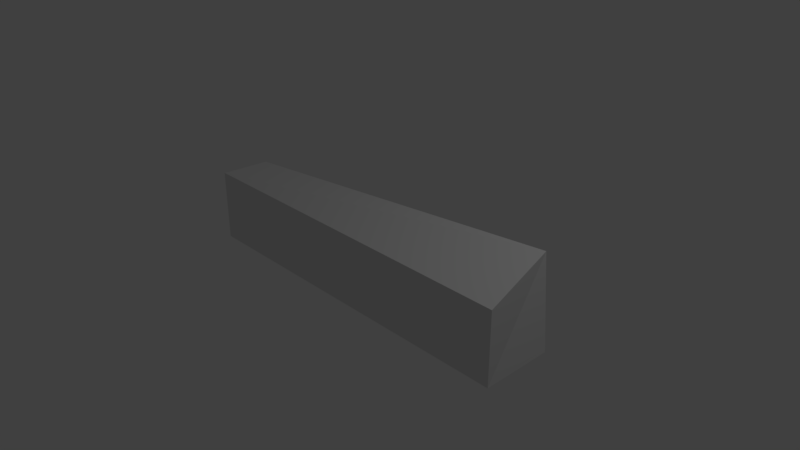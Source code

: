 # Source: pad.blend  (saved by Blender 2.78.0; exported with 4.5.12 LTS)
import bpy
from mathutils import Matrix  # noqa: F401  (used for matrix-valued properties, if any)

bpy.ops.wm.read_factory_settings(use_empty=True)
scene = bpy.context.scene
scene.name = 'Scene'

# ---- collections
col_collection_1 = bpy.data.collections.new('Collection 1'); scene.collection.children.link(col_collection_1)

# ---- materials (node trees are filled in below, after node groups)
mat_material = bpy.data.materials.new('Material')
mat_material.alpha_threshold = 0.0
mat_material.use_transparent_shadow = False
mat_material.roughness = 0.5
mat_material.line_color = (0.0, 0.0, 0.0, 1.0)

# ---- material node trees

# ---- world
world_world = bpy.data.worlds.new('World'); scene.world = world_world
world_world.color = (0.05088, 0.05088, 0.05088)
world_world.use_sun_shadow = False
world_world.sun_shadow_jitter_overblur = 0.0
world_world.cycles.sampling_method = 'MANUAL'

# ---- cameras
cam_camera = bpy.data.cameras.new('Camera')
cam_camera.clip_end = 100.0
cam_camera.lens = 35.0
cam_camera.sensor_width = 32.0
cam_camera.sensor_height = 18.0
cam_camera.ortho_scale = 7.314
cam_camera.dof.focus_distance = 0.0
cam_camera.dof.aperture_fstop = 128.0

# ---- lights
light_lamp = bpy.data.lights.new('Lamp', 'POINT')
light_lamp.transmission_factor = 0.0
light_lamp.cutoff_distance = 30.0
light_lamp.energy = 100.0
light_lamp.shadow_buffer_clip_start = 1.001
light_lamp.shadow_soft_size = 0.1
light_lamp.shadow_maximum_resolution = 0.006
light_lamp.use_absolute_resolution = True

# ---- meshes
me_cube = bpy.data.meshes.new('Cube')
me_cube.from_pydata([(0.2374, 1.071, -0.9483), (1.0, -1.0, -1.0), (-1.0, -1.0, -1.0), (-1.0, 1.0, -1.0), (1.127, 1.496, 0.9408), (1.0, -1.0, 1.0), (-1.0, -1.0, 1.0), (-1.0, 1.0, 1.0)], [], [(0, 1, 2, 3), (4, 7, 6, 5), (0, 4, 5, 1), (1, 5, 6, 2), (2, 6, 7, 3), (4, 0, 3, 7)])
me_cube.materials.append(mat_material)
me_cube.use_remesh_preserve_volume = False
me_cube.use_remesh_preserve_attributes = False
me_cube.use_mirror_vertex_groups = False
me_cube.update()

# ---- objects
ob_cube = bpy.data.objects.new('Cube', me_cube)
ob_lamp = bpy.data.objects.new('Lamp', light_lamp)
ob_camera = bpy.data.objects.new('Camera', cam_camera)

# ---- transforms, parenting, visibility, modifiers, constraints
ob_cube.location = (0.0, 0.0, 0.0)
ob_cube.rotation_euler = (1.571, -0.0, 1.571)
ob_cube.scale = (0.5, 0.5, 2.5)
ob_cube.lock_rotations_4d = False
ob_cube.empty_display_type = 'ARROWS'
ob_cube.lineart.crease_threshold = 0.0
ob_lamp.location = (4.076, 1.005, 5.904)
ob_lamp.rotation_euler = (0.6503, 0.05522, 1.866)
ob_lamp.lock_rotations_4d = False
ob_lamp.empty_display_type = 'ARROWS'
ob_lamp.color = (0.0, 0.0, 0.0, 0.0)
ob_lamp.lineart.crease_threshold = 0.0
ob_camera.location = (7.481, -6.508, 5.344)
ob_camera.rotation_euler = (1.109, 0.0, 0.8149)
ob_camera.lock_rotations_4d = False
ob_camera.empty_display_type = 'ARROWS'
ob_camera.color = (0.0, 0.0, 0.0, 0.0)
ob_camera.display_type = 'WIRE'
ob_camera.lineart.crease_threshold = 0.0

# ---- collection membership
col_collection_1.objects.link(ob_cube)
col_collection_1.objects.link(ob_lamp)
col_collection_1.objects.link(ob_camera)

# ---- scene / render settings (as saved in the file)
scene.camera = ob_camera
scene.frame_start = 1; scene.frame_end = 250; scene.frame_set(1)
scene.render.engine = 'BLENDER_EEVEE_NEXT'
scene.render.resolution_percentage = 50
scene.render.dither_intensity = 0.0
scene.cycles.use_denoising = False
scene.cycles.samples = 128
scene.cycles.sampling_pattern = 'TABULATED_SOBOL'
scene.cycles.light_sampling_threshold = 0.0
scene.cycles.use_adaptive_sampling = False
scene.cycles.use_light_tree = False
scene.cycles.blur_glossy = 0.0
scene.cycles.sample_clamp_indirect = 0.0
scene.view_settings.view_transform = 'Standard'
bpy.context.view_layer.update()
